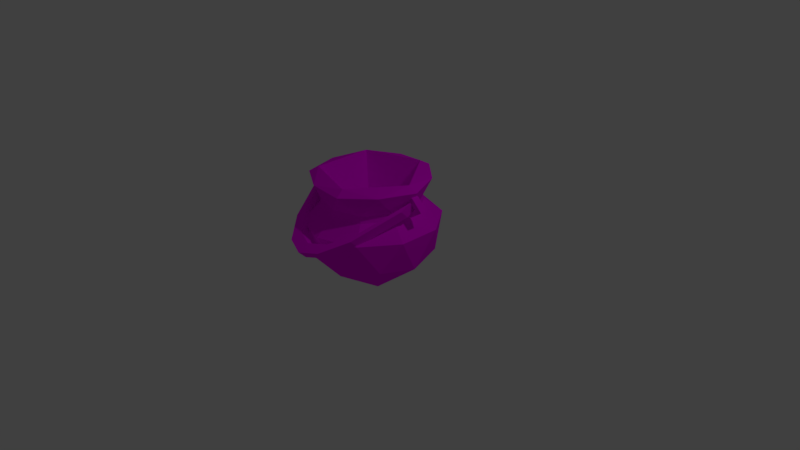 # Source: boiler.blend  (saved by Blender 2.77.0; exported with 4.5.12 LTS)
import bpy
from mathutils import Matrix  # noqa: F401  (used for matrix-valued properties, if any)

bpy.ops.wm.read_factory_settings(use_empty=True)
scene = bpy.context.scene
scene.name = 'Scene'

# ---- collections
col_collection_1 = bpy.data.collections.new('Collection 1'); scene.collection.children.link(col_collection_1)

# ---- images (referenced by path relative to the original .blend; pixels are not part of the script)
import os
ASSET_DIR = os.environ.get("B2B_ASSET_DIR", "")  # directory of the original .blend (textures are referenced by path, not embedded)
HERE = os.path.dirname(os.path.abspath(__file__))  # packed textures are extracted next to this script under _unpacked/

def load_image(name, relpath, width, height, colorspace="sRGB"):
    """Load a texture the original file referenced (path relative to the .blend, or extracted next to this script)."""
    p = next((c for c in (os.path.join(HERE, relpath), os.path.join(ASSET_DIR, relpath)) if relpath and os.path.exists(c)), "")
    if p:
        img = bpy.data.images.load(p, check_existing=True)
        img.name = name
    else:  # same state as the original file: an image datablock whose file is absent (Cycles renders it pink)
        img = bpy.data.images.new(name, width, height)
        img.source = "FILE"
        img.filepath = "//" + (relpath or name)
    img.colorspace_settings.name = colorspace
    return img
img_colorpalette_jpg = load_image('colorPalette.jpg', 'colorPalette.jpg', 1024, 1024, 'sRGB')

# ---- materials (node trees are filled in below, after node groups)
mat_material = bpy.data.materials.new('Material')
mat_material.alpha_threshold = 0.0
mat_material.roughness = 0.5
mat_material.line_color = (0.0, 0.0, 0.0, 1.0)

# ---- material node trees
mat_material.use_nodes = True; mat_material.node_tree.nodes.clear()
_N = mat_material.node_tree.nodes; _L = mat_material.node_tree.links
n0 = _N.new('ShaderNodeOutputMaterial'); n0.name = 'Material Output'; n0.location = (300, 300)
n1 = _N.new('ShaderNodeBsdfDiffuse'); n1.name = 'Diffuse BSDF'; n1.location = (10, 300)
n2 = _N.new('ShaderNodeTexImage'); n2.name = 'Image Texture'; n2.location = (228, 132)
n2.width = 140
n2.image = img_colorpalette_jpg
n3 = _N.new('ShaderNodeTexCoord'); n3.name = 'Texture Coordinate'; n3.location = (-183, 230)
_L.new(n1.outputs[0], n0.inputs[0])
_L.new(n3.outputs[2], n2.inputs[0])
_L.new(n2.outputs[0], n1.inputs[0])
n0.is_active_output = True

# ---- world
world_world = bpy.data.worlds.new('World'); scene.world = world_world
world_world.color = (0.05088, 0.05088, 0.05088)
world_world.use_sun_shadow = False
world_world.sun_shadow_jitter_overblur = 0.0
world_world.cycles.sampling_method = 'MANUAL'

# ---- cameras
cam_camera = bpy.data.cameras.new('Camera')
cam_camera.clip_end = 100.0
cam_camera.lens = 35.0
cam_camera.sensor_width = 32.0
cam_camera.sensor_height = 18.0
cam_camera.ortho_scale = 7.314
cam_camera.dof.focus_distance = 0.0

# ---- lights
light_lamp = bpy.data.lights.new('Lamp', 'POINT')
light_lamp.transmission_factor = 0.0
light_lamp.cutoff_distance = 30.0
light_lamp.energy = 100.0
light_lamp.shadow_buffer_clip_start = 1.001
light_lamp.shadow_soft_size = 0.1
light_lamp.shadow_maximum_resolution = 0.006
light_lamp.use_absolute_resolution = True

# ---- meshes
me_cube = bpy.data.meshes.new('Cube')
me_cube.from_pydata([(0.0, 0.0, -0.3847), (0.7236, -0.5257, 0.1681), (-0.2764, -0.8506, 0.1681), (-0.8944, 0.0, 0.1681), (-0.2764, 0.8506, 0.1681), (0.7236, 0.5257, 0.1681), (0.2764, -0.8506, 1.247), (-0.7236, -0.5257, 1.247), (-0.7236, 0.5257, 1.247), (0.2764, 0.8506, 1.247), (0.8944, 0.0, 1.247), (-0.1625, -0.5, -0.2354), (0.4253, -0.309, -0.2354), (0.2629, -0.809, 0.08954), (0.8506, 0.0, 0.08954), (0.4253, 0.309, -0.2354), (-0.5257, 0.0, -0.2354), (-0.6882, -0.5, 0.08954), (-0.1625, 0.5, -0.2354), (-0.6882, 0.5, 0.08954), (0.2629, 0.809, 0.08954), (0.6781, -0.217, 0.9364), (0.9511, 0.309, 0.6272), (0.003149, -0.7119, 0.9364), (0.5878, -0.809, 0.6272), (-0.6761, -0.223, 0.9364), (-0.5878, -0.809, 0.6272), (-0.421, 0.5741, 0.9364), (-0.9511, 0.309, 0.6272), (0.4159, 0.5778, 0.9364), (0.0, 1.0, 0.6272), (0.6882, -0.5, 1.255), (-0.2629, -0.809, 1.255), (-0.8506, 0.0, 1.255), (-0.2629, 0.809, 1.255), (0.6882, 0.5, 1.255), (0.2329, -0.7167, 1.323), (0.7536, -5.569e-10, 1.323), (-0.6097, -0.443, 1.323), (-0.6097, 0.443, 1.323), (0.2329, 0.7167, 1.323), (0.6781, 0.217, 0.9364), (0.5878, 0.809, 0.6272), (0.003149, 0.7119, 0.9364), (-0.5878, 0.809, 0.6272), (-0.6761, 0.223, 0.9364), (-0.9511, -0.309, 0.6272), (-0.421, -0.5741, 0.9364), (0.0, -1.0, 0.6272), (0.4159, -0.5778, 0.9364), (0.9511, -0.309, 0.6272), (0.701, 0.2258, 0.8446), (0.4314, 0.5969, 0.8446), (0.001838, 0.7365, 0.8446), (-0.4344, 0.5947, 0.8446), (-0.6999, 0.2293, 0.8446), (-0.6999, -0.2293, 0.8446), (-0.4344, -0.5947, 0.8446), (0.001838, -0.7365, 0.8446), (0.4314, -0.5969, 0.8446), (0.701, -0.2258, 0.8446), (0.5214, 2.676e-09, 0.4853), (-2.315e-09, 2.676e-09, 0.4853), (0.1611, -0.4958, 0.4853), (-0.4218, -0.3064, 0.4853), (-0.4218, 0.3064, 0.4853), (0.1611, 0.4958, 0.4853), (-0.7932, -0.05415, 0.8925), (-0.8214, -0.05415, 1.179), (-0.7932, 0.05415, 0.8925), (-0.8214, 0.05415, 1.179), (-0.6854, -0.05415, 0.9031), (-0.7136, -0.05415, 1.19), (-0.6854, 0.05415, 0.9031), (-0.7136, 0.05415, 1.19), (-0.9829, -0.05415, 1.019), (-0.9829, 0.05415, 1.019), (-0.8751, 0.05415, 1.029), (-0.8751, -0.05415, 1.029), (0.8383, -0.05415, 0.8925), (0.8664, -0.05415, 1.179), (0.8383, 0.05415, 0.8925), (0.8664, 0.05415, 1.179), (0.7305, -0.05415, 0.9031), (0.7586, -0.05415, 1.19), (0.7305, 0.05415, 0.9031), (0.7586, 0.05415, 1.19), (1.028, -0.05415, 1.019), (1.028, 0.05415, 1.019), (0.9202, 0.05415, 1.029), (0.9202, -0.05415, 1.029), (-0.8548, -0.1348, 0.9334), (-0.8548, -0.2501, 1.047), (-0.8548, 0.02907, 1.013), (-0.8548, -0.08617, 1.127), (0.8581, -0.1348, 0.9334), (0.8581, -0.2501, 1.047), (0.8581, 0.02907, 1.013), (0.8581, -0.08617, 1.127), (-0.5693, -0.7282, 0.8138), (-0.2838, -1.057, 0.6535), (0.001652, -1.159, 0.6034), (0.2871, -1.057, 0.6535), (0.5726, -0.7282, 0.8138), (0.5726, -0.613, 0.7), (0.2871, -0.9415, 0.5398), (0.001652, -1.044, 0.4896), (-0.2838, -0.9415, 0.5398), (-0.5693, -0.613, 0.7), (0.5726, -0.8922, 0.7338), (0.2871, -1.221, 0.5735), (0.001652, -1.323, 0.5234), (-0.2838, -1.221, 0.5735), (-0.5693, -0.8922, 0.7338), (-0.5693, -0.7769, 0.62), (-0.2838, -1.105, 0.4598), (0.001652, -1.208, 0.4096), (0.2871, -1.105, 0.4598), (0.5726, -0.7769, 0.62)], [], [(0, 12, 11), (1, 12, 14), (0, 11, 16), (0, 16, 18), (0, 18, 15), (1, 14, 50), (2, 13, 48), (3, 17, 46), (4, 19, 44), (5, 20, 42), (1, 50, 24), (2, 48, 26), (3, 46, 28), (4, 44, 30), (5, 42, 22), (6, 31, 36), (7, 32, 38), (8, 33, 39), (9, 34, 40), (10, 35, 37), (38, 36, 63, 64), (37, 35, 40), (35, 9, 40), (37, 40, 66, 61), (40, 34, 39), (34, 8, 39), (39, 38, 64, 65), (39, 33, 38), (33, 7, 38), (36, 37, 61, 63), (38, 32, 36), (32, 6, 36), (40, 39, 65, 66), (36, 31, 37), (31, 10, 37), (41, 35, 10), (41, 29, 35), (29, 9, 35), (43, 34, 9), (43, 27, 34), (27, 8, 34), (45, 33, 8), (45, 25, 33), (25, 7, 33), (47, 32, 7), (47, 23, 32), (23, 6, 32), (49, 31, 6), (49, 21, 31), (21, 10, 31), (29, 43, 9), (42, 20, 30), (20, 4, 30), (27, 45, 8), (44, 19, 28), (19, 3, 28), (25, 47, 7), (46, 17, 26), (17, 2, 26), (23, 49, 6), (48, 13, 24), (13, 1, 24), (21, 41, 10), (50, 14, 22), (14, 5, 22), (15, 20, 5), (15, 18, 20), (18, 4, 20), (18, 19, 4), (18, 16, 19), (16, 3, 19), (16, 17, 3), (16, 11, 17), (11, 2, 17), (14, 15, 5), (14, 12, 15), (12, 0, 15), (11, 13, 2), (11, 12, 13), (12, 1, 13), (51, 22, 42, 52), (53, 30, 44, 54), (55, 28, 46, 56), (57, 26, 48, 58), (59, 24, 50, 60), (53, 43, 29, 52), (55, 45, 27, 54), (57, 47, 25, 56), (59, 49, 23, 58), (51, 41, 21, 60), (22, 51, 60, 50), (24, 59, 58, 48), (26, 57, 56, 46), (28, 55, 54, 44), (30, 53, 52, 42), (49, 59, 60, 21), (47, 57, 58, 23), (45, 55, 56, 25), (43, 53, 54, 27), (41, 51, 52, 29), (61, 66, 62), (66, 65, 62), (65, 64, 62), (64, 63, 62), (63, 61, 62), (75, 76, 69, 67), (76, 77, 73, 69), (77, 78, 71, 73), (78, 75, 67, 71), (67, 69, 73, 71), (72, 74, 70, 68), (72, 68, 75, 78), (74, 72, 78, 77), (70, 74, 77, 76), (68, 70, 76, 75), (87, 79, 81, 88), (88, 81, 85, 89), (89, 85, 83, 90), (90, 83, 79, 87), (79, 83, 85, 81), (84, 80, 82, 86), (84, 90, 87, 80), (86, 89, 90, 84), (82, 88, 89, 86), (80, 87, 88, 82), (92, 94, 93, 91), (103, 98, 97, 104), (98, 96, 95, 97), (113, 92, 91, 114), (118, 104, 97, 95), (113, 99, 94, 92), (96, 98, 103, 109), (109, 103, 102, 110), (110, 102, 101, 111), (111, 101, 100, 112), (112, 100, 99, 113), (91, 93, 108, 114), (114, 108, 107, 115), (115, 107, 106, 116), (116, 106, 105, 117), (117, 105, 104, 118), (96, 109, 118, 95), (109, 110, 117, 118), (110, 111, 116, 117), (111, 112, 115, 116), (112, 113, 114, 115), (94, 99, 108, 93), (99, 100, 107, 108), (100, 101, 106, 107), (101, 102, 105, 106), (102, 103, 104, 105)])
_uv = me_cube.uv_layers.new(name='UVMap')
_uv.uv.foreach_set('vector', [0.2312, 0.1492, 0.2311, 0.1479, 0.232, 0.1487, 0.2312, 0.1464, 0.2311, 0.1479, 0.2304, 0.1468, 0.2295, 0.1534, 0.2289, 0.1543, 0.2287, 0.1528, 0.2295, 0.1534, 0.2287, 0.1528, 0.2296, 0.1519, 0.2295, 0.1534, 0.2296, 0.1519, 0.2304, 0.1528, 0.2312, 0.1464, 0.2304, 0.1468, 0.2309, 0.1453, 0.2328, 0.1478, 0.232, 0.1471, 0.2328, 0.1463, 0.2257, 0.1535, 0.2256, 0.1521, 0.2265, 0.1529, 0.2295, 0.1505, 0.2287, 0.1511, 0.2289, 0.1498, 0.2264, 0.1565, 0.2262, 0.1551, 0.2272, 0.1556, 0.2312, 0.1464, 0.2309, 0.1453, 0.2319, 0.1455, 0.2257, 0.1506, 0.2265, 0.1498, 0.2265, 0.1512, 0.2257, 0.1535, 0.2265, 0.1529, 0.2265, 0.1543, 0.232, 0.1532, 0.2324, 0.1523, 0.2326, 0.1539, 0.2264, 0.1565, 0.2272, 0.1556, 0.2272, 0.1573, 0.2282, 0.1579, 0.228, 0.1564, 0.2284, 0.1577, 0.2297, 0.1589, 0.2289, 0.1587, 0.2297, 0.1585, 0.2336, 0.1566, 0.234, 0.1555, 0.2338, 0.1567, 0.2341, 0.1594, 0.2337, 0.1581, 0.2342, 0.159, 0.2282, 0.155, 0.2289, 0.1543, 0.2284, 0.1552, 0.2334, 0.157, 0.2336, 0.159, 0.2322, 0.1583, 0.232, 0.157, 0.2284, 0.1552, 0.2289, 0.1543, 0.2297, 0.1546, 0.2348, 0.1598, 0.2341, 0.1594, 0.2342, 0.159, 0.2319, 0.158, 0.2319, 0.1604, 0.2304, 0.1601, 0.2304, 0.1584, 0.2342, 0.159, 0.2337, 0.1581, 0.2338, 0.1567, 0.2337, 0.1581, 0.2336, 0.1566, 0.2338, 0.1567, 0.2336, 0.155, 0.2334, 0.157, 0.232, 0.157, 0.2322, 0.1556, 0.2338, 0.1567, 0.234, 0.1555, 0.2348, 0.1554, 0.234, 0.1555, 0.2347, 0.155, 0.2348, 0.1554, 0.2338, 0.1477, 0.2338, 0.1454, 0.2349, 0.1453, 0.2349, 0.1469, 0.2297, 0.1585, 0.2289, 0.1587, 0.2284, 0.1577, 0.2289, 0.1587, 0.2282, 0.1579, 0.2284, 0.1577, 0.2256, 0.1612, 0.2256, 0.1588, 0.2265, 0.1588, 0.2265, 0.1605, 0.2284, 0.1577, 0.228, 0.1564, 0.2284, 0.1552, 0.228, 0.1564, 0.2282, 0.155, 0.2284, 0.1552, 0.2352, 0.1509, 0.2346, 0.1515, 0.2346, 0.15, 0.2352, 0.1509, 0.2352, 0.1521, 0.2346, 0.1515, 0.2352, 0.1521, 0.2346, 0.1529, 0.2346, 0.1515, 0.2338, 0.1461, 0.2331, 0.1463, 0.2338, 0.1453, 0.2338, 0.1461, 0.2334, 0.1472, 0.2331, 0.1463, 0.2334, 0.1472, 0.2328, 0.1477, 0.2331, 0.1463, 0.2334, 0.1484, 0.2331, 0.149, 0.2328, 0.1477, 0.2334, 0.1484, 0.2338, 0.1493, 0.2331, 0.149, 0.2271, 0.1527, 0.2276, 0.1521, 0.2276, 0.1535, 0.2271, 0.1515, 0.2276, 0.1507, 0.2276, 0.1521, 0.2346, 0.1498, 0.2343, 0.1507, 0.2338, 0.15, 0.2343, 0.1507, 0.2336, 0.1513, 0.2338, 0.15, 0.2343, 0.1519, 0.2338, 0.1527, 0.2336, 0.1513, 0.2343, 0.1519, 0.2346, 0.1529, 0.2338, 0.1527, 0.2346, 0.1529, 0.2343, 0.1538, 0.2338, 0.1527, 0.2352, 0.1521, 0.2353, 0.153, 0.2346, 0.1529, 0.2272, 0.1556, 0.2262, 0.1551, 0.2271, 0.1543, 0.2304, 0.1511, 0.2295, 0.1505, 0.2299, 0.1498, 0.2334, 0.1472, 0.2334, 0.1484, 0.2328, 0.1477, 0.2289, 0.1498, 0.2287, 0.1511, 0.228, 0.1507, 0.2287, 0.1511, 0.228, 0.152, 0.228, 0.1507, 0.2271, 0.1527, 0.2271, 0.1515, 0.2276, 0.1521, 0.2265, 0.1529, 0.2256, 0.1521, 0.2265, 0.1512, 0.2256, 0.1521, 0.2257, 0.1506, 0.2265, 0.1512, 0.2343, 0.1507, 0.2343, 0.1519, 0.2336, 0.1513, 0.2328, 0.1463, 0.232, 0.1471, 0.2319, 0.1455, 0.232, 0.1471, 0.2312, 0.1464, 0.2319, 0.1455, 0.2353, 0.1499, 0.2352, 0.1509, 0.2346, 0.15, 0.2271, 0.1588, 0.2262, 0.1579, 0.2272, 0.1573, 0.2262, 0.1579, 0.2264, 0.1565, 0.2272, 0.1573, 0.2256, 0.1565, 0.2262, 0.1551, 0.2264, 0.1565, 0.2304, 0.1528, 0.2296, 0.1519, 0.2304, 0.1511, 0.2296, 0.1519, 0.2295, 0.1505, 0.2304, 0.1511, 0.2296, 0.1519, 0.2287, 0.1511, 0.2295, 0.1505, 0.2296, 0.1519, 0.2287, 0.1528, 0.2287, 0.1511, 0.2287, 0.1528, 0.228, 0.152, 0.2287, 0.1511, 0.2287, 0.1528, 0.228, 0.1534, 0.228, 0.152, 0.2287, 0.1528, 0.2289, 0.1543, 0.228, 0.1534, 0.232, 0.1487, 0.2328, 0.1478, 0.2328, 0.1489, 0.2262, 0.1579, 0.2256, 0.1565, 0.2264, 0.1565, 0.2304, 0.1468, 0.2311, 0.1479, 0.2304, 0.1484, 0.2299, 0.1543, 0.2295, 0.1534, 0.2304, 0.1528, 0.232, 0.1487, 0.232, 0.1471, 0.2328, 0.1478, 0.232, 0.1487, 0.2311, 0.1479, 0.232, 0.1471, 0.2311, 0.1479, 0.2312, 0.1464, 0.232, 0.1471, 0.2314, 0.1508, 0.2309, 0.1503, 0.2319, 0.1498, 0.232, 0.1505, 0.2331, 0.1535, 0.2326, 0.1539, 0.2324, 0.1523, 0.233, 0.1523, 0.2331, 0.1511, 0.2326, 0.1507, 0.2333, 0.1498, 0.2336, 0.1505, 0.232, 0.1545, 0.2319, 0.1553, 0.2309, 0.1547, 0.2314, 0.1541, 0.2309, 0.153, 0.2304, 0.1533, 0.2304, 0.1516, 0.2309, 0.1518, 0.2354, 0.1531, 0.2353, 0.153, 0.2352, 0.1521, 0.2353, 0.1521, 0.2331, 0.1511, 0.2333, 0.1511, 0.2331, 0.1522, 0.233, 0.1523, 0.2269, 0.1515, 0.2271, 0.1515, 0.2271, 0.1527, 0.2269, 0.1527, 0.2344, 0.1518, 0.2343, 0.1519, 0.2343, 0.1507, 0.2344, 0.1506, 0.2353, 0.1508, 0.2352, 0.1509, 0.2353, 0.1499, 0.2354, 0.1498, 0.2309, 0.1503, 0.2314, 0.1508, 0.2309, 0.1518, 0.2304, 0.1516, 0.2304, 0.1533, 0.2309, 0.153, 0.2314, 0.1541, 0.2309, 0.1547, 0.2265, 0.1512, 0.2269, 0.1515, 0.2269, 0.1527, 0.2265, 0.1529, 0.2326, 0.1507, 0.2331, 0.1511, 0.233, 0.1523, 0.2324, 0.1523, 0.2326, 0.1539, 0.2331, 0.1535, 0.2336, 0.1543, 0.2333, 0.155, 0.231, 0.153, 0.2309, 0.153, 0.2309, 0.1518, 0.231, 0.1518, 0.2271, 0.1515, 0.2269, 0.1515, 0.227, 0.1504, 0.2271, 0.1505, 0.2271, 0.1537, 0.227, 0.1537, 0.2269, 0.1527, 0.2271, 0.1527, 0.2333, 0.1534, 0.2331, 0.1535, 0.233, 0.1523, 0.2331, 0.1522, 0.2352, 0.1509, 0.2353, 0.1508, 0.2353, 0.1521, 0.2352, 0.1521, 0.2319, 0.1576, 0.2309, 0.158, 0.2312, 0.1567, 0.2309, 0.158, 0.2304, 0.1566, 0.2312, 0.1567, 0.2304, 0.1566, 0.2309, 0.1553, 0.2312, 0.1567, 0.2309, 0.1553, 0.2319, 0.1559, 0.2312, 0.1567, 0.2319, 0.1559, 0.2319, 0.1576, 0.2312, 0.1567, 0.2277, 0.1581, 0.2279, 0.1581, 0.2278, 0.1587, 0.2276, 0.1587, 0.2342, 0.1485, 0.2341, 0.1482, 0.2341, 0.1477, 0.2342, 0.148, 0.232, 0.1586, 0.2319, 0.1586, 0.2319, 0.158, 0.232, 0.158, 0.2341, 0.1492, 0.2342, 0.1495, 0.2339, 0.1493, 0.2338, 0.1491, 0.2276, 0.1587, 0.2278, 0.1587, 0.2279, 0.159, 0.2277, 0.159, 0.2309, 0.1492, 0.2309, 0.1495, 0.2308, 0.1495, 0.2308, 0.1492, 0.2341, 0.1486, 0.2342, 0.1489, 0.2342, 0.1495, 0.2341, 0.1492, 0.2339, 0.1486, 0.2341, 0.1486, 0.2341, 0.1492, 0.2339, 0.1493, 0.2339, 0.1481, 0.2338, 0.1479, 0.2341, 0.1482, 0.2342, 0.1485, 0.2338, 0.1483, 0.2339, 0.1481, 0.2342, 0.1485, 0.2341, 0.1486, 0.2337, 0.1545, 0.2341, 0.1541, 0.2341, 0.1543, 0.2338, 0.1547, 0.2279, 0.1573, 0.2279, 0.1579, 0.2279, 0.1581, 0.2279, 0.1575, 0.2279, 0.1575, 0.2279, 0.1581, 0.2277, 0.1581, 0.2277, 0.1575, 0.2338, 0.1542, 0.2341, 0.1539, 0.2341, 0.1541, 0.2337, 0.1545, 0.2311, 0.1492, 0.2311, 0.1495, 0.2309, 0.1495, 0.2309, 0.1492, 0.2343, 0.1539, 0.2343, 0.1541, 0.2341, 0.1541, 0.2342, 0.1538, 0.2337, 0.1538, 0.2338, 0.1542, 0.2337, 0.1545, 0.2336, 0.1541, 0.2306, 0.1498, 0.2306, 0.1492, 0.2308, 0.1492, 0.2308, 0.1498, 0.2277, 0.1575, 0.2279, 0.1573, 0.2279, 0.1575, 0.2276, 0.1577, 0.2343, 0.1541, 0.2343, 0.1547, 0.2342, 0.1547, 0.2341, 0.1541, 0.2279, 0.1532, 0.2279, 0.1536, 0.2277, 0.1538, 0.2276, 0.1533, 0.2298, 0.1559, 0.2301, 0.1544, 0.2303, 0.1543, 0.2301, 0.1558, 0.2304, 0.1496, 0.2304, 0.1492, 0.2306, 0.1492, 0.2306, 0.1497, 0.2279, 0.1511, 0.2279, 0.1532, 0.2276, 0.1533, 0.2276, 0.1512, 0.2288, 0.1491, 0.2291, 0.1491, 0.2304, 0.1498, 0.23, 0.1498, 0.2264, 0.149, 0.2267, 0.149, 0.228, 0.1498, 0.2276, 0.1498, 0.2276, 0.1453, 0.228, 0.1453, 0.2267, 0.146, 0.2264, 0.146, 0.2264, 0.146, 0.2267, 0.146, 0.2261, 0.1467, 0.2258, 0.1467, 0.2258, 0.1467, 0.2261, 0.1467, 0.2259, 0.1475, 0.2256, 0.1475, 0.2256, 0.1475, 0.2259, 0.1475, 0.2261, 0.1482, 0.2258, 0.1482, 0.2258, 0.1482, 0.2261, 0.1482, 0.2267, 0.149, 0.2264, 0.149, 0.23, 0.1453, 0.2304, 0.1453, 0.2291, 0.1461, 0.2288, 0.1461, 0.2288, 0.1461, 0.2291, 0.1461, 0.2285, 0.1469, 0.2282, 0.1469, 0.2282, 0.1469, 0.2285, 0.1469, 0.2283, 0.1476, 0.228, 0.1476, 0.228, 0.1476, 0.2283, 0.1476, 0.2285, 0.1484, 0.2282, 0.1484, 0.2282, 0.1484, 0.2285, 0.1484, 0.2291, 0.1491, 0.2288, 0.1491, 0.2274, 0.1584, 0.2272, 0.1569, 0.2275, 0.157, 0.2276, 0.1585, 0.2272, 0.1569, 0.2272, 0.1557, 0.2275, 0.1558, 0.2275, 0.157, 0.2272, 0.1557, 0.2272, 0.1549, 0.2275, 0.155, 0.2275, 0.1558, 0.2272, 0.1549, 0.2274, 0.1543, 0.2276, 0.1544, 0.2275, 0.155, 0.2279, 0.1498, 0.2279, 0.1511, 0.2276, 0.1512, 0.2277, 0.15, 0.2279, 0.1539, 0.2279, 0.156, 0.2276, 0.1559, 0.2277, 0.1538, 0.2279, 0.156, 0.2279, 0.1573, 0.2277, 0.1571, 0.2276, 0.1559, 0.2301, 0.1584, 0.2298, 0.1578, 0.2301, 0.1577, 0.2303, 0.1583, 0.2298, 0.1578, 0.2297, 0.157, 0.23, 0.1569, 0.2301, 0.1577, 0.2297, 0.157, 0.2298, 0.1559, 0.2301, 0.1558, 0.23, 0.1569])
me_cube.materials.append(mat_material)
me_cube.use_remesh_preserve_volume = False
me_cube.use_remesh_preserve_attributes = False
me_cube.use_mirror_vertex_groups = False
me_cube.update()

# ---- objects
ob_cube = bpy.data.objects.new('Cube', me_cube)
ob_lamp = bpy.data.objects.new('Lamp', light_lamp)
ob_camera = bpy.data.objects.new('Camera', cam_camera)

# ---- transforms, parenting, visibility, modifiers, constraints
ob_cube.location = (0.0, 0.0, 0.0)
ob_cube.scale = (0.8899, 0.8899, 0.8899)
ob_cube.lock_rotations_4d = False
ob_cube.empty_display_type = 'ARROWS'
ob_cube.lineart.crease_threshold = 0.0
ob_lamp.location = (4.076, 1.005, 5.904)
ob_lamp.rotation_euler = (0.6503, 0.05522, 1.866)
ob_lamp.lock_rotations_4d = False
ob_lamp.empty_display_type = 'ARROWS'
ob_lamp.color = (0.0, 0.0, 0.0, 0.0)
ob_lamp.lineart.crease_threshold = 0.0
ob_camera.location = (7.481, -6.508, 5.344)
ob_camera.rotation_euler = (1.109, 0.01082, 0.8149)
ob_camera.lock_rotations_4d = False
ob_camera.empty_display_type = 'ARROWS'
ob_camera.color = (0.0, 0.0, 0.0, 0.0)
ob_camera.display_type = 'WIRE'
ob_camera.lineart.crease_threshold = 0.0

# ---- collection membership
col_collection_1.objects.link(ob_cube)
col_collection_1.objects.link(ob_lamp)
col_collection_1.objects.link(ob_camera)

# ---- scene / render settings (as saved in the file)
scene.camera = ob_camera
scene.frame_start = 1; scene.frame_end = 250; scene.frame_set(1)
scene.render.engine = 'CYCLES'
scene.render.resolution_percentage = 50
scene.render.dither_intensity = 0.0
scene.cycles.use_denoising = False
scene.cycles.samples = 128
scene.cycles.sampling_pattern = 'TABULATED_SOBOL'
scene.cycles.light_sampling_threshold = 0.0
scene.cycles.use_adaptive_sampling = False
scene.cycles.use_light_tree = False
scene.cycles.blur_glossy = 0.0
scene.cycles.sample_clamp_indirect = 0.0
scene.view_settings.view_transform = 'Standard'
bpy.context.view_layer.update()
